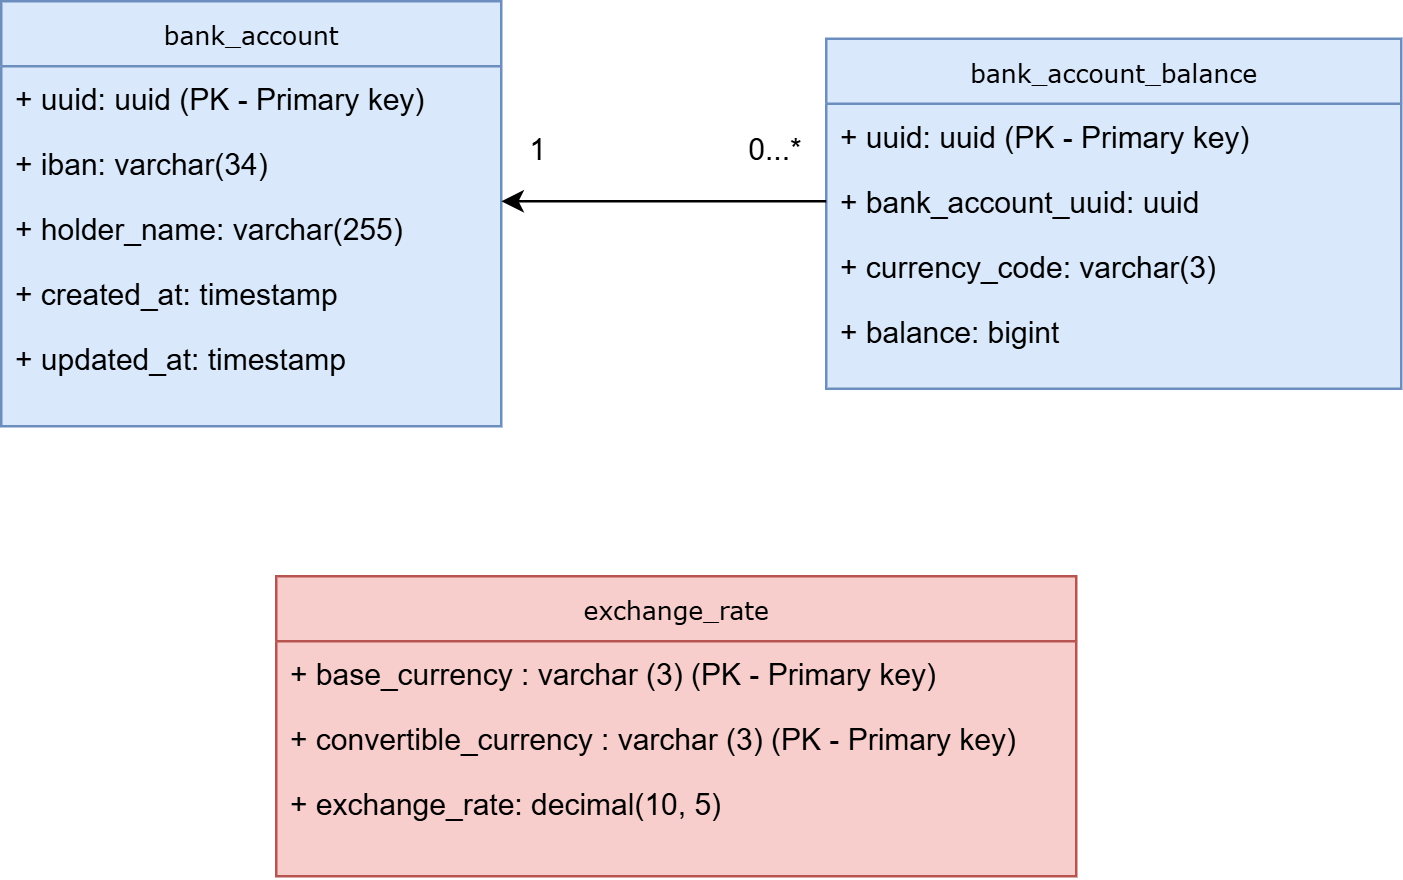

The diagram above was exported from draw.io. Its source (the exported page's mxGraphModel, read from the mxfile embedded in the PNG):
<mxGraphModel dx="1430" dy="781" grid="1" gridSize="10" guides="1" tooltips="1" connect="1" arrows="1" fold="1" page="1" pageScale="1" pageWidth="1100" pageHeight="850" math="0" shadow="0">
  <root>
    <mxCell id="0" />
    <mxCell id="1" parent="0" />
    <mxCell id="2" value="0...*" style="text;html=1;align=center;verticalAlign=middle;whiteSpace=wrap;rounded=0;" vertex="1" parent="1">
      <mxGeometry x="300" y="57" width="40" height="26" as="geometry" />
    </mxCell>
    <mxCell id="3" value="bank_account" style="swimlane;html=1;fontStyle=0;childLayout=stackLayout;horizontal=1;startSize=26;fillColor=#DAE8FC;horizontalStack=0;resizeParent=1;resizeLast=0;collapsible=1;marginBottom=0;swimlaneFillColor=#DAE8FC;rounded=0;shadow=0;comic=0;labelBackgroundColor=none;strokeWidth=1;fontFamily=Verdana;fontSize=10;align=center;strokeColor=#6c8ebf;" vertex="1" parent="1">
      <mxGeometry x="10" y="10" width="200" height="170" as="geometry" />
    </mxCell>
    <mxCell id="4" value="+ uuid: uuid (PK - Primary key)" style="text;html=1;strokeColor=none;fillColor=none;align=left;verticalAlign=top;spacingLeft=4;spacingRight=4;whiteSpace=wrap;overflow=hidden;rotatable=0;points=[[0,0.5],[1,0.5]];portConstraint=eastwest;" vertex="1" parent="3">
      <mxGeometry y="26" width="200" height="26" as="geometry" />
    </mxCell>
    <mxCell id="5" value="+ iban: varchar(34)" style="text;html=1;strokeColor=none;fillColor=none;align=left;verticalAlign=top;spacingLeft=4;spacingRight=4;whiteSpace=wrap;overflow=hidden;rotatable=0;points=[[0,0.5],[1,0.5]];portConstraint=eastwest;" vertex="1" parent="3">
      <mxGeometry y="52" width="200" height="26" as="geometry" />
    </mxCell>
    <mxCell id="6" value="+ holder_name: varchar(255)" style="text;html=1;strokeColor=none;fillColor=none;align=left;verticalAlign=top;spacingLeft=4;spacingRight=4;whiteSpace=wrap;overflow=hidden;rotatable=0;points=[[0,0.5],[1,0.5]];portConstraint=eastwest;" vertex="1" parent="3">
      <mxGeometry y="78" width="200" height="26" as="geometry" />
    </mxCell>
    <mxCell id="7" value="+ created_at: timestamp" style="text;html=1;strokeColor=none;fillColor=none;align=left;verticalAlign=top;spacingLeft=4;spacingRight=4;whiteSpace=wrap;overflow=hidden;rotatable=0;points=[[0,0.5],[1,0.5]];portConstraint=eastwest;" vertex="1" parent="3">
      <mxGeometry y="104" width="200" height="26" as="geometry" />
    </mxCell>
    <mxCell id="8" value="+ updated_at: timestamp" style="text;html=1;strokeColor=none;fillColor=none;align=left;verticalAlign=top;spacingLeft=4;spacingRight=4;whiteSpace=wrap;overflow=hidden;rotatable=0;points=[[0,0.5],[1,0.5]];portConstraint=eastwest;" vertex="1" parent="3">
      <mxGeometry y="130" width="200" height="26" as="geometry" />
    </mxCell>
    <mxCell id="9" value="bank_account_balance" style="swimlane;html=1;fontStyle=0;childLayout=stackLayout;horizontal=1;startSize=26;fillColor=#DAE8FC;horizontalStack=0;resizeParent=1;resizeLast=0;collapsible=1;marginBottom=0;swimlaneFillColor=#DAE8FC;rounded=0;shadow=0;comic=0;labelBackgroundColor=none;strokeWidth=1;fontFamily=Verdana;fontSize=10;align=center;strokeColor=#6c8ebf;" vertex="1" parent="1">
      <mxGeometry x="340" y="25" width="230" height="140" as="geometry" />
    </mxCell>
    <mxCell id="10" value="+ uuid: uuid (PK - Primary key)" style="text;html=1;strokeColor=none;fillColor=none;align=left;verticalAlign=top;spacingLeft=4;spacingRight=4;whiteSpace=wrap;overflow=hidden;rotatable=0;points=[[0,0.5],[1,0.5]];portConstraint=eastwest;" vertex="1" parent="9">
      <mxGeometry y="26" width="230" height="26" as="geometry" />
    </mxCell>
    <mxCell id="11" style="edgeStyle=orthogonalEdgeStyle;rounded=0;orthogonalLoop=1;jettySize=auto;html=1;exitX=0;exitY=0.5;exitDx=0;exitDy=0;" edge="1" parent="9" source="12">
      <mxGeometry relative="1" as="geometry">
        <mxPoint x="-130" y="65" as="targetPoint" />
      </mxGeometry>
    </mxCell>
    <mxCell id="12" value="+ bank_account_uuid: uuid" style="text;html=1;strokeColor=none;fillColor=none;align=left;verticalAlign=top;spacingLeft=4;spacingRight=4;whiteSpace=wrap;overflow=hidden;rotatable=0;points=[[0,0.5],[1,0.5]];portConstraint=eastwest;" vertex="1" parent="9">
      <mxGeometry y="52" width="230" height="26" as="geometry" />
    </mxCell>
    <mxCell id="13" value="+ currency_code: varchar(3)" style="text;html=1;strokeColor=none;fillColor=none;align=left;verticalAlign=top;spacingLeft=4;spacingRight=4;whiteSpace=wrap;overflow=hidden;rotatable=0;points=[[0,0.5],[1,0.5]];portConstraint=eastwest;" vertex="1" parent="9">
      <mxGeometry y="78" width="230" height="26" as="geometry" />
    </mxCell>
    <mxCell id="14" value="+ balance: bigint" style="text;html=1;strokeColor=none;fillColor=none;align=left;verticalAlign=top;spacingLeft=4;spacingRight=4;whiteSpace=wrap;overflow=hidden;rotatable=0;points=[[0,0.5],[1,0.5]];portConstraint=eastwest;" vertex="1" parent="9">
      <mxGeometry y="104" width="230" height="26" as="geometry" />
    </mxCell>
    <mxCell id="15" value="1" style="text;html=1;align=center;verticalAlign=middle;whiteSpace=wrap;rounded=0;" vertex="1" parent="1">
      <mxGeometry x="220" y="60" width="10" height="20" as="geometry" />
    </mxCell>
    <mxCell id="16" value="exchange_rate" style="swimlane;html=1;fontStyle=0;childLayout=stackLayout;horizontal=1;startSize=26;fillColor=#f8cecc;horizontalStack=0;resizeParent=1;resizeLast=0;collapsible=1;marginBottom=0;swimlaneFillColor=#F8CECC;rounded=0;shadow=0;comic=0;labelBackgroundColor=none;strokeWidth=1;fontFamily=Verdana;fontSize=10;align=center;strokeColor=#b85450;" vertex="1" parent="1">
      <mxGeometry x="120" y="240" width="320" height="120" as="geometry" />
    </mxCell>
    <mxCell id="17" value="+ base_currency&amp;nbsp;: varchar (3) (PK - Primary key)" style="text;html=1;strokeColor=none;fillColor=none;align=left;verticalAlign=top;spacingLeft=4;spacingRight=4;whiteSpace=wrap;overflow=hidden;rotatable=0;points=[[0,0.5],[1,0.5]];portConstraint=eastwest;" vertex="1" parent="16">
      <mxGeometry y="26" width="320" height="26" as="geometry" />
    </mxCell>
    <mxCell id="18" value="+ convertible_currency&amp;nbsp;: varchar (3) (PK - Primary key)" style="text;html=1;strokeColor=none;fillColor=none;align=left;verticalAlign=top;spacingLeft=4;spacingRight=4;whiteSpace=wrap;overflow=hidden;rotatable=0;points=[[0,0.5],[1,0.5]];portConstraint=eastwest;" vertex="1" parent="16">
      <mxGeometry y="52" width="320" height="26" as="geometry" />
    </mxCell>
    <mxCell id="19" value="+ exchange_rate: decimal(10, 5)" style="text;html=1;strokeColor=none;fillColor=none;align=left;verticalAlign=top;spacingLeft=4;spacingRight=4;whiteSpace=wrap;overflow=hidden;rotatable=0;points=[[0,0.5],[1,0.5]];portConstraint=eastwest;" vertex="1" parent="16">
      <mxGeometry y="78" width="320" height="26" as="geometry" />
    </mxCell>
  </root>
</mxGraphModel>